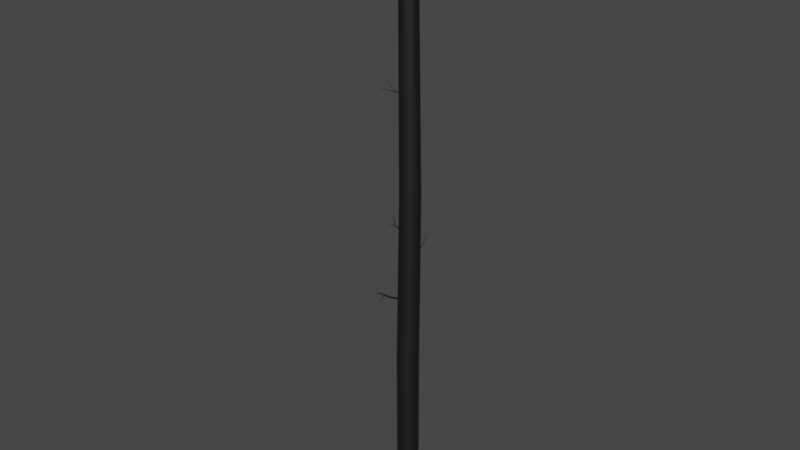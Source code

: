 # Source: Tree4_006.blend  (saved by Blender 2.91.10; exported with 4.5.12 LTS)
import bpy
from mathutils import Matrix  # noqa: F401  (used for matrix-valued properties, if any)

bpy.ops.wm.read_factory_settings(use_empty=True)
scene = bpy.context.scene
scene.name = 'Scene'

# ---- materials (node trees are filled in below, after node groups)
mat_tree_004mat = bpy.data.materials.new('Tree_004Mat')
mat_tree_004mat.use_transparent_shadow = False
mat_tree_004mat.diffuse_color = (0.05098, 0.05098, 0.05098, 1.0)
mat_tree_004mat.roughness = 0.69
mat_tree_004mat.metallic = 1.0
mat_tree_003mat = bpy.data.materials.new('Tree_003Mat')
mat_tree_003mat.use_transparent_shadow = False
mat_tree_003mat.diffuse_color = (0.05098, 0.05098, 0.05098, 1.0)
mat_tree_003mat.roughness = 0.69
mat_tree_003mat.metallic = 1.0

# ---- material node trees
mat_tree_004mat.use_nodes = True; mat_tree_004mat.node_tree.nodes.clear()
_N = mat_tree_004mat.node_tree.nodes; _L = mat_tree_004mat.node_tree.links
n0 = _N.new('ShaderNodeBsdfPrincipled'); n0.name = 'Principled BSDF'; n0.location = (10, 300)
n0.distribution = 'GGX'
n0.subsurface_method = 'BURLEY'
n0.inputs[0].default_value = (0.05098, 0.05098, 0.05098, 1.0)
n0.inputs[1].default_value = 1.0
n0.inputs[2].default_value = 0.69
n0.inputs[3].default_value = 1.45
n0.inputs[27].default_value = (0.0, 0.0, 0.0, 1.0)
n1 = _N.new('ShaderNodeOutputMaterial'); n1.name = 'Material Output'; n1.location = (300, 300)
n2 = _N.new('ShaderNodeNormalMap'); n2.name = 'Normal Map'; n2.location = (-300, -300)
n2.label = 'Normal/Map'
_L.new(n0.outputs[0], n1.inputs[0])
_L.new(n2.outputs[0], n0.inputs[5])
n1.is_active_output = True
mat_tree_003mat.use_nodes = True; mat_tree_003mat.node_tree.nodes.clear()
_N = mat_tree_003mat.node_tree.nodes; _L = mat_tree_003mat.node_tree.links
n0 = _N.new('ShaderNodeBsdfPrincipled'); n0.name = 'Principled BSDF'; n0.location = (10, 300)
n0.distribution = 'GGX'
n0.subsurface_method = 'BURLEY'
n0.inputs[0].default_value = (0.05098, 0.05098, 0.05098, 1.0)
n0.inputs[1].default_value = 1.0
n0.inputs[2].default_value = 0.69
n0.inputs[3].default_value = 1.45
n0.inputs[27].default_value = (0.0, 0.0, 0.0, 1.0)
n1 = _N.new('ShaderNodeOutputMaterial'); n1.name = 'Material Output'; n1.location = (300, 300)
n2 = _N.new('ShaderNodeNormalMap'); n2.name = 'Normal Map'; n2.location = (-300, -300)
n2.label = 'Normal/Map'
_L.new(n0.outputs[0], n1.inputs[0])
_L.new(n2.outputs[0], n0.inputs[5])
n1.is_active_output = True

# ---- world
world_world = bpy.data.worlds.new('World'); scene.world = world_world
world_world.use_nodes = True; world_world.node_tree.nodes.clear()
_N = world_world.node_tree.nodes; _L = world_world.node_tree.links
n0 = _N.new('ShaderNodeOutputWorld'); n0.name = 'World Output'; n0.location = (300, 300)
n1 = _N.new('ShaderNodeBackground'); n1.name = 'Background'; n1.location = (10, 300)
n1.inputs[0].default_value = (0.05088, 0.05088, 0.05088, 1.0)
_L.new(n1.outputs[0], n0.inputs[0])
n0.is_active_output = True
world_world.color = (0.05088, 0.05088, 0.05088)
world_world.use_sun_shadow = False
world_world.sun_shadow_jitter_overblur = 0.0

# ---- meshes
me_tree004mesh = bpy.data.meshes.new('Tree004Mesh')
me_tree004mesh.from_pydata([(0.02155, 0.3702, 0.004312), (-0.06864, 0.2701, 21.96), (0.2567, 0.2938, 0.004312), (0.1077, 0.2128, 21.96), (0.402, 0.09377, 0.004311), (0.2166, 0.06285, 21.96), (0.402, -0.1534, 0.004312), (0.2166, -0.1225, 21.96), (0.2567, -0.3534, 0.004312), (0.1077, -0.2725, 21.96), (0.02155, -0.4298, 0.004312), (-0.06864, -0.3298, 21.96), (-0.2136, -0.3534, 0.004312), (-0.245, -0.2725, 21.96), (-0.3589, -0.1534, 0.004312), (-0.3539, -0.1225, 21.96), (-0.3589, 0.09377, 0.004311), (-0.3539, 0.06285, 21.96), (-0.2136, 0.2938, 0.004312), (-0.245, 0.2128, 21.96), (0.06664, 0.338, 12.06), (0.2828, 0.2677, 12.06), (0.4165, 0.08382, 12.06), (0.4165, -0.1435, 12.06), (0.2828, -0.3274, 12.06), (0.06664, -0.3976, 12.06), (-0.1495, -0.3274, 12.06), (-0.2832, -0.1435, 12.06), (-0.2832, 0.08382, 12.06), (-0.1495, 0.2677, 12.06), (0.2341, 0.2938, 6.032), (0.3794, 0.09377, 6.032), (0.3794, -0.1534, 6.032), (0.2341, -0.3534, 6.032), (-0.0009976, -0.4298, 6.032), (-0.2361, -0.3534, 6.032), (-0.3814, -0.1534, 6.032), (-0.3814, 0.09377, 6.032), (-0.2361, 0.2938, 6.032), (-0.0009976, 0.3702, 6.032)], [], [(20, 1, 3), (5, 22, 21), (3, 5, 21), (20, 3, 21), (22, 5, 7), (9, 24, 23), (7, 9, 23), (22, 7, 23), (24, 9, 11), (13, 26, 25), (11, 13, 25), (24, 11, 25), (26, 13, 15), (17, 28, 27), (15, 17, 27), (26, 15, 27), (28, 17, 19), (1, 20, 29), (19, 1, 29), (28, 19, 29), (37, 28, 29), (38, 37, 29), (38, 29, 20), (38, 20, 39), (35, 26, 27), (36, 35, 27), (36, 27, 28), (36, 28, 37), (33, 24, 25), (34, 33, 25), (34, 25, 26), (34, 26, 35), (31, 22, 23), (32, 31, 23), (32, 23, 24), (32, 24, 33), (39, 20, 21), (30, 39, 21), (30, 21, 22), (30, 22, 31), (0, 39, 30), (31, 4, 2), (30, 31, 2), (0, 30, 2), (4, 31, 32), (33, 8, 6), (32, 33, 6), (4, 32, 6), (8, 33, 34), (35, 12, 10), (34, 35, 10), (8, 34, 10), (12, 35, 36), (37, 16, 14), (36, 37, 14), (12, 36, 14), (16, 37, 38), (39, 0, 18), (38, 39, 18), (16, 38, 18)])
me_tree004mesh.polygons.foreach_set('use_smooth', [True] * 60)
me_tree004mesh.materials.append(mat_tree_004mat)
me_tree004mesh.use_remesh_fix_poles = True
me_tree004mesh.use_remesh_preserve_attributes = False
me_tree004mesh.use_mirror_vertex_groups = False
me_tree004mesh.update()
me_tree004mesh.normals_split_custom_set([tuple(v) for v in zip(*[iter([0.002442, 1.0, 0.006103, -0.002694, 1.0, 0.006818, 0.586, 0.8102, 0.01486, 0.9506, 0.3097, 0.01985, 0.9513, 0.3083, 0.007244, 0.5894, 0.8078, 0.00681, 0.586, 0.8102, 0.01486, 0.9506, 0.3097, 0.01985, 0.5894, 0.8078, 0.00681, 0.002442, 1.0, 0.006103, 0.586, 0.8102, 0.01486, 0.5894, 0.8078, 0.00681, 0.9513, 0.3083, 0.007244, 0.9506, 0.3097, 0.01985, 0.9506, -0.3097, 0.01985, 0.586, -0.8102, 0.01487, 0.5894, -0.8078, 0.00681, 0.9513, -0.3083, 0.007244, 0.9506, -0.3097, 0.01985, 0.586, -0.8102, 0.01487, 0.9513, -0.3083, 0.007244, 0.9513, 0.3083, 0.007244, 0.9506, -0.3097, 0.01985, 0.9513, -0.3083, 0.007244, 0.5894, -0.8078, 0.00681, 0.586, -0.8102, 0.01487, -0.002691, -1.0, 0.006818, -0.5895, -0.8077, -0.001204, -0.5862, -0.8102, 0.00539, 0.002443, -1.0, 0.006103, -0.002691, -1.0, 0.006818, -0.5895, -0.8077, -0.001204, 0.002443, -1.0, 0.006103, 0.5894, -0.8078, 0.00681, -0.002691, -1.0, 0.006818, 0.002443, -1.0, 0.006103, -0.5862, -0.8102, 0.00539, -0.5895, -0.8077, -0.001204, -0.9513, -0.3082, -0.00615, -0.9513, 0.3082, -0.006149, -0.9508, 0.3097, 0.004946, -0.9508, -0.3097, 0.004945, -0.9513, -0.3082, -0.00615, -0.9513, 0.3082, -0.006149, -0.9508, -0.3097, 0.004945, -0.5862, -0.8102, 0.00539, -0.9513, -0.3082, -0.00615, -0.9508, -0.3097, 0.004945, -0.9508, 0.3097, 0.004946, -0.9513, 0.3082, -0.006149, -0.5895, 0.8077, -0.001204, -0.002694, 1.0, 0.006818, 0.002442, 1.0, 0.006103, -0.5862, 0.8102, 0.00539, -0.5895, 0.8077, -0.001204, -0.002694, 1.0, 0.006818, -0.5862, 0.8102, 0.00539, -0.9508, 0.3097, 0.004946, -0.5895, 0.8077, -0.001204, -0.5862, 0.8102, 0.00539, -0.9512, 0.3086, 0.006217, -0.9508, 0.3097, 0.004946, -0.5862, 0.8102, 0.00539, -0.5887, 0.8083, 0.004869, -0.9512, 0.3086, 0.006217, -0.5862, 0.8102, 0.00539, -0.5887, 0.8083, 0.004869, -0.5862, 0.8102, 0.00539, 0.002442, 1.0, 0.006103, -0.5887, 0.8083, 0.004869, 0.002442, 1.0, 0.006103, -0.001469, 1.0, 0.00268, -0.5887, -0.8083, 0.00487, -0.5862, -0.8102, 0.00539, -0.9508, -0.3097, 0.004945, -0.9512, -0.3086, 0.006217, -0.5887, -0.8083, 0.00487, -0.9508, -0.3097, 0.004945, -0.9512, -0.3086, 0.006217, -0.9508, -0.3097, 0.004945, -0.9508, 0.3097, 0.004946, -0.9512, -0.3086, 0.006217, -0.9508, 0.3097, 0.004946, -0.9512, 0.3086, 0.006217, 0.5868, -0.8097, 0.0004791, 0.5894, -0.8078, 0.00681, 0.002443, -1.0, 0.006103, -0.001468, -1.0, 0.00268, 0.5868, -0.8097, 0.0004791, 0.002443, -1.0, 0.006103, -0.001468, -1.0, 0.00268, 0.002443, -1.0, 0.006103, -0.5862, -0.8102, 0.00539, -0.001468, -1.0, 0.00268, -0.5862, -0.8102, 0.00539, -0.5887, -0.8083, 0.00487, 0.9509, 0.3095, -0.0008872, 0.9513, 0.3083, 0.007244, 0.9513, -0.3083, 0.007244, 0.9509, -0.3095, -0.0008871, 0.9509, 0.3095, -0.0008872, 0.9513, -0.3083, 0.007244, 0.9509, -0.3095, -0.0008871, 0.9513, -0.3083, 0.007244, 0.5894, -0.8078, 0.00681, 0.9509, -0.3095, -0.0008871, 0.5894, -0.8078, 0.00681, 0.5868, -0.8097, 0.0004791, -0.001469, 1.0, 0.00268, 0.002442, 1.0, 0.006103, 0.5894, 0.8078, 0.00681, 0.5868, 0.8097, 0.0004791, -0.001469, 1.0, 0.00268, 0.5894, 0.8078, 0.00681, 0.5868, 0.8097, 0.0004791, 0.5894, 0.8078, 0.00681, 0.9513, 0.3083, 0.007244, 0.5868, 0.8097, 0.0004791, 0.9513, 0.3083, 0.007244, 0.9509, 0.3095, -0.0008872, 0.0007379, 1.0, 2.581e-06, -0.001469, 1.0, 0.00268, 0.5868, 0.8097, 0.0004791, 0.9509, 0.3095, -0.0008872, 0.9511, 0.3088, 0.003558, 0.5883, 0.8087, 0.0022, 0.5868, 0.8097, 0.0004791, 0.9509, 0.3095, -0.0008872, 0.5883, 0.8087, 0.0022, 0.0007379, 1.0, 2.581e-06, 0.5868, 0.8097, 0.0004791, 0.5883, 0.8087, 0.0022, 0.9511, 0.3088, 0.003558, 0.9509, 0.3095, -0.0008872, 0.9509, -0.3095, -0.0008871, 0.5868, -0.8097, 0.0004791, 0.5883, -0.8087, 0.002201, 0.9511, -0.3088, 0.003558, 0.9509, -0.3095, -0.0008871, 0.5868, -0.8097, 0.0004791, 0.9511, -0.3088, 0.003558, 0.9511, 0.3088, 0.003558, 0.9509, -0.3095, -0.0008871, 0.9511, -0.3088, 0.003558, 0.5883, -0.8087, 0.002201, 0.5868, -0.8097, 0.0004791, -0.001468, -1.0, 0.00268, -0.5887, -0.8083, 0.00487, -0.5873, -0.8094, -0.002197, 0.0007329, -1.0, 2.88e-06, -0.001468, -1.0, 0.00268, -0.5887, -0.8083, 0.00487, 0.0007329, -1.0, 2.88e-06, 0.5883, -0.8087, 0.002201, -0.001468, -1.0, 0.00268, 0.0007329, -1.0, 2.88e-06, -0.5873, -0.8094, -0.002197, -0.5887, -0.8083, 0.00487, -0.9512, -0.3086, 0.006217, -0.9512, 0.3086, 0.006217, -0.951, 0.3092, -0.003558, -0.951, -0.3092, -0.003558, -0.9512, -0.3086, 0.006217, -0.9512, 0.3086, 0.006217, -0.951, -0.3092, -0.003558, -0.5873, -0.8094, -0.002197, -0.9512, -0.3086, 0.006217, -0.951, -0.3092, -0.003558, -0.951, 0.3092, -0.003558, -0.9512, 0.3086, 0.006217, -0.5887, 0.8083, 0.004869, -0.001469, 1.0, 0.00268, 0.0007379, 1.0, 2.581e-06, -0.5873, 0.8094, -0.002198, -0.5887, 0.8083, 0.004869, -0.001469, 1.0, 0.00268, -0.5873, 0.8094, -0.002198, -0.951, 0.3092, -0.003558, -0.5887, 0.8083, 0.004869, -0.5873, 0.8094, -0.002198])] * 3)])
me_tree_003mesh_001 = bpy.data.meshes.new('Tree_003Mesh.001')
me_tree_003mesh_001.from_pydata([(0.2175, -4.394, 41.02), (1.634, -7.131, 41.59), (0.2326, -4.396, 40.99), (1.64, -7.132, 41.58), (0.2322, -4.405, 40.96), (1.639, -7.135, 41.57), (0.2163, -4.42, 40.93), (1.634, -7.14, 41.56), (0.1892, -4.436, 40.92), (1.625, -7.146, 41.55), (0.1582, -4.45, 40.92), (1.614, -7.15, 41.55), (0.1315, -4.457, 40.94), (1.605, -7.153, 41.56), (0.1163, -4.455, 40.97), (1.6, -7.152, 41.57), (0.1167, -4.446, 41.0), (1.6, -7.149, 41.58), (0.1326, -4.431, 41.03), (1.605, -7.144, 41.59), (0.1597, -4.414, 41.04), (1.615, -7.138, 41.6), (0.1908, -4.401, 41.04), (1.625, -7.134, 41.59), (0.9666, -5.635, 41.17), (0.9783, -5.636, 41.14), (0.978, -5.644, 41.12), (0.9657, -5.655, 41.1), (0.9447, -5.668, 41.09), (0.9206, -5.678, 41.09), (0.8999, -5.684, 41.11), (0.8881, -5.683, 41.13), (0.8884, -5.675, 41.16), (0.9007, -5.664, 41.18), (0.9218, -5.651, 41.19), (0.9459, -5.64, 41.18), (-0.2114, -0.1061, 38.21), (0.5039, -6.566, 42.42), (-0.1624, -0.1374, 38.14), (0.5166, -6.574, 42.4), (-0.1568, -0.1823, 38.07), (0.518, -6.586, 42.38), (-0.1962, -0.229, 38.0), (0.5079, -6.598, 42.37), (-0.2698, -0.2648, 37.96), (0.4888, -6.607, 42.36), (-0.3581, -0.2802, 37.97), (0.466, -6.611, 42.36), (-0.4373, -0.2711, 38.01), (0.4455, -6.609, 42.37), (-0.4863, -0.2398, 38.08), (0.4329, -6.601, 42.39), (-0.4919, -0.1949, 38.15), (0.4315, -6.589, 42.41), (-0.4525, -0.1482, 38.22), (0.4416, -6.577, 42.42), (-0.3789, -0.1124, 38.26), (0.4607, -6.568, 42.43), (-0.2906, -0.097, 38.25), (0.4835, -6.564, 42.43), (0.1838, -2.79, 39.89), (0.2233, -2.816, 39.83), (0.2278, -2.852, 39.77), (0.1961, -2.89, 39.72), (0.1366, -2.918, 39.69), (0.0654, -2.931, 39.69), (0.001458, -2.924, 39.72), (-0.03803, -2.898, 39.78), (-0.04253, -2.862, 39.84), (-0.01079, -2.824, 39.89), (0.04865, -2.795, 39.92), (0.1199, -2.783, 39.92), (0.2714, -4.882, 41.42), (0.3013, -4.901, 41.38), (0.3047, -4.929, 41.33), (0.2807, -4.957, 41.29), (0.2356, -4.979, 41.27), (0.1817, -4.988, 41.27), (0.1333, -4.983, 41.3), (0.1033, -4.964, 41.34), (0.09993, -4.936, 41.39), (0.124, -4.908, 41.43), (0.169, -4.886, 41.45), (0.223, -4.876, 41.45)], [], [(5, 26, 25, 3), (7, 27, 26, 5), (9, 28, 27, 7), (11, 29, 28, 9), (13, 30, 29, 11), (15, 31, 30, 13), (17, 32, 31, 15), (19, 33, 32, 17), (21, 34, 33, 19), (23, 35, 34, 21), (1, 24, 35, 23), (24, 25, 0, 22), (20, 18, 34, 35), (18, 16, 33, 34), (16, 14, 32, 33), (14, 12, 31, 32), (12, 10, 30, 31), (10, 8, 29, 30), (8, 6, 28, 29), (6, 4, 27, 28), (4, 2, 26, 27), (2, 0, 25, 26), (39, 73, 72, 37), (41, 74, 73, 39), (41, 43, 75, 74), (45, 76, 75, 43), (45, 47, 77, 76), (49, 78, 77, 47), (49, 51, 79, 78), (53, 80, 79, 51), (53, 55, 81, 80), (57, 82, 81, 55), (57, 59, 83, 82), (22, 20, 35, 24), (60, 61, 38, 36), (56, 54, 69, 70), (71, 58, 56, 70), (52, 50, 67, 68), (69, 54, 52, 68), (48, 46, 65, 66), (67, 50, 48, 66), (44, 42, 63, 64), (65, 46, 44, 64), (40, 38, 61, 62), (63, 42, 40, 62), (72, 60, 71, 83), (72, 73, 61, 60), (70, 69, 81, 82), (83, 71, 70, 82), (68, 67, 79, 80), (81, 69, 68, 80), (66, 65, 77, 78), (79, 67, 66, 78), (64, 63, 75, 76), (77, 65, 64, 76), (62, 61, 73, 74), (75, 63, 62, 74), (72, 83, 59, 37), (60, 36, 58, 71), (3, 25, 24, 1)])
me_tree_003mesh_001.polygons.foreach_set('use_smooth', [True] * 60)
me_tree_003mesh_001.materials.append(mat_tree_003mat)
me_tree_003mesh_001.use_remesh_fix_poles = True
me_tree_003mesh_001.use_remesh_preserve_attributes = False
me_tree_003mesh_001.use_mirror_vertex_groups = False
me_tree_003mesh_001.update()
me_tree_003mesh_001.normals_split_custom_set([tuple(v) for v in zip(*[iter([0.8874, 0.2847, -0.3625, 0.8482, 0.3569, -0.3913, 0.8724, 0.4772, 0.1061, 0.8914, 0.4331, 0.1339, 0.6468, 0.05566, -0.7607, 0.6048, 0.1416, -0.7837, 0.8482, 0.3569, -0.3913, 0.8874, 0.2847, -0.3625, 0.234, -0.1923, -0.953, 0.2054, -0.1123, -0.9722, 0.6048, 0.1416, -0.7837, 0.6468, 0.05566, -0.7607, -0.2395, -0.3923, -0.8881, -0.2482, -0.3407, -0.9068, 0.2054, -0.1123, -0.9722, 0.234, -0.1923, -0.953, -0.6466, -0.491, -0.5837, -0.6376, -0.4843, -0.5991, -0.2482, -0.3407, -0.9068, -0.2395, -0.3923, -0.8881, -0.8784, -0.462, -0.122, -0.8556, -0.5021, -0.1261, -0.6376, -0.4843, -0.5991, -0.6466, -0.491, -0.5837, -0.8733, -0.3135, 0.3731, -0.8389, -0.3861, 0.3836, -0.8556, -0.5021, -0.1261, -0.8784, -0.462, -0.122, -0.6331, -0.08522, 0.7694, -0.591, -0.1672, 0.7891, -0.8389, -0.3861, 0.3836, -0.8733, -0.3135, 0.3731, -0.222, 0.1619, 0.9615, -0.18, 0.09485, 0.9791, -0.591, -0.1672, 0.7891, -0.6331, -0.08522, 0.7694, 0.2502, 0.3618, 0.898, 0.2818, 0.3281, 0.9017, -0.18, 0.09485, 0.9791, -0.222, 0.1619, 0.9615, 0.6579, 0.4612, 0.5954, 0.6669, 0.4678, 0.58, 0.2818, 0.3281, 0.9017, 0.2502, 0.3618, 0.898, 0.6669, 0.4678, 0.58, 0.8724, 0.4772, 0.1061, 0.6398, 0.4598, 0.6159, 0.2676, 0.2703, 0.9248, -0.164, 0.01285, 0.9864, -0.5455, -0.2451, 0.8015, -0.18, 0.09485, 0.9791, 0.2818, 0.3281, 0.9017, -0.5455, -0.2451, 0.8015, -0.7912, -0.4449, 0.4195, -0.591, -0.1672, 0.7891, -0.18, 0.09485, 0.9791, -0.7912, -0.4449, 0.4195, -0.8396, -0.5378, -0.07574, -0.8389, -0.3861, 0.3836, -0.591, -0.1672, 0.7891, -0.8396, -0.5378, -0.07574, -0.6643, -0.4921, -0.5626, -0.8556, -0.5021, -0.1261, -0.8389, -0.3861, 0.3836, -0.6643, -0.4921, -0.5626, -0.3012, -0.3118, -0.9011, -0.6376, -0.4843, -0.5991, -0.8556, -0.5021, -0.1261, -0.3012, -0.3118, -0.9011, 0.1482, -0.04643, -0.9879, -0.2482, -0.3407, -0.9068, -0.6376, -0.4843, -0.5991, 0.1482, -0.04643, -0.9879, 0.5558, 0.2282, -0.7994, 0.2054, -0.1123, -0.9722, -0.2482, -0.3407, -0.9068, 0.5558, 0.2282, -0.7994, 0.8108, 0.4371, -0.3892, 0.6048, 0.1416, -0.7837, 0.2054, -0.1123, -0.9722, 0.8108, 0.4371, -0.3892, 0.8422, 0.5227, 0.132, 0.8482, 0.3569, -0.3913, 0.6048, 0.1416, -0.7837, 0.8422, 0.5227, 0.132, 0.6398, 0.4598, 0.6159, 0.8724, 0.4772, 0.1061, 0.8482, 0.3569, -0.3913, 0.9402, 0.2574, 0.223, 0.9411, 0.2404, 0.2378, 0.6476, 0.4616, 0.6062, 0.653, 0.4511, 0.6083, 0.9757, -0.013, -0.2186, 0.9801, -0.05113, -0.1918, 0.9411, 0.2404, 0.2378, 0.9402, 0.2574, 0.223, 0.9757, -0.013, -0.2186, 0.7491, -0.287, -0.5971, 0.7543, -0.333, -0.5658, 0.9801, -0.05113, -0.1918, 0.3213, -0.4906, -0.81, 0.3251, -0.5292, -0.7838, 0.7543, -0.333, -0.5658, 0.7491, -0.287, -0.5971, 0.3213, -0.4906, -0.81, -0.1916, -0.5687, -0.7999, -0.1923, -0.5869, -0.7865, 0.3251, -0.5292, -0.7838, -0.6512, -0.5008, -0.5702, -0.6569, -0.4905, -0.5726, -0.1923, -0.5869, -0.7865, -0.1916, -0.5687, -0.7999, -0.6512, -0.5008, -0.5702, -0.9342, -0.3058, -0.184, -0.942, -0.268, -0.2018, -0.6569, -0.4905, -0.5726, -0.9663, -0.03664, 0.2547, -0.9745, 0.01899, 0.2237, -0.942, -0.268, -0.2018, -0.9342, -0.3058, -0.184, -0.9663, -0.03664, 0.2547, -0.7405, 0.235, 0.6296, -0.7502, 0.2953, 0.5916, -0.9745, 0.01899, 0.2237, -0.3169, 0.4373, 0.8416, -0.3288, 0.4902, 0.8072, -0.7502, 0.2953, 0.5916, -0.7405, 0.235, 0.6296, -0.3169, 0.4373, 0.8416, 0.1927, 0.5166, 0.8343, 0.1818, 0.5521, 0.8137, -0.3288, 0.4902, 0.8072, 0.2676, 0.2703, 0.9248, -0.164, 0.01285, 0.9864, 0.2818, 0.3281, 0.9017, 0.6669, 0.4678, 0.58, 0.6617, 0.4621, 0.5905, 0.9461, 0.2373, 0.2205, 0.9418, 0.2656, 0.2063, 0.6593, 0.4653, 0.5905, -0.3157, 0.4636, 0.8279, -0.7451, 0.2607, 0.6139, -0.7519, 0.3094, 0.5822, -0.3216, 0.5053, 0.8008, 0.197, 0.5611, 0.8039, 0.1991, 0.5383, 0.8189, -0.3157, 0.4636, 0.8279, -0.3216, 0.5053, 0.8008, -0.9719, -0.01534, 0.2349, -0.9348, -0.2893, -0.2059, -0.9379, -0.2671, -0.2216, -0.9778, 0.0263, 0.2077, -0.7519, 0.3094, 0.5822, -0.7451, 0.2607, 0.6139, -0.9719, -0.01534, 0.2349, -0.9778, 0.0263, 0.2077, -0.6454, -0.4869, -0.5885, -0.1836, -0.5558, -0.8108, -0.1764, -0.5819, -0.7939, -0.643, -0.4901, -0.5886, -0.9379, -0.2671, -0.2216, -0.9348, -0.2893, -0.2059, -0.6454, -0.4869, -0.5885, -0.643, -0.4901, -0.5886, 0.3255, -0.4791, -0.8152, 0.7478, -0.2782, -0.6028, 0.7538, -0.3269, -0.5701, 0.3335, -0.521, -0.7857, -0.1764, -0.5819, -0.7939, -0.1836, -0.5558, -0.8108, 0.3255, -0.4791, -0.8152, 0.3335, -0.521, -0.7857, 0.9732, -0.006326, -0.2299, 0.9418, 0.2656, 0.2063, 0.9461, 0.2373, 0.2205, 0.9778, -0.05077, -0.2035, 0.7538, -0.3269, -0.5701, 0.7478, -0.2782, -0.6028, 0.9732, -0.006326, -0.2299, 0.9778, -0.05077, -0.2035, 0.6476, 0.4616, 0.6062, 0.6617, 0.4621, 0.5905, 0.197, 0.5611, 0.8039, 0.1818, 0.5521, 0.8137, 0.6476, 0.4616, 0.6062, 0.9411, 0.2404, 0.2378, 0.9461, 0.2373, 0.2205, 0.6617, 0.4621, 0.5905, -0.3216, 0.5053, 0.8008, -0.7519, 0.3094, 0.5822, -0.7502, 0.2953, 0.5916, -0.3288, 0.4902, 0.8072, 0.1818, 0.5521, 0.8137, 0.197, 0.5611, 0.8039, -0.3216, 0.5053, 0.8008, -0.3288, 0.4902, 0.8072, -0.9778, 0.0263, 0.2077, -0.9379, -0.2671, -0.2216, -0.942, -0.268, -0.2018, -0.9745, 0.01899, 0.2237, -0.7502, 0.2953, 0.5916, -0.7519, 0.3094, 0.5822, -0.9778, 0.0263, 0.2077, -0.9745, 0.01899, 0.2237, -0.643, -0.4901, -0.5886, -0.1764, -0.5819, -0.7939, -0.1923, -0.5869, -0.7865, -0.6569, -0.4905, -0.5726, -0.942, -0.268, -0.2018, -0.9379, -0.2671, -0.2216, -0.643, -0.4901, -0.5886, -0.6569, -0.4905, -0.5726, 0.3335, -0.521, -0.7857, 0.7538, -0.3269, -0.5701, 0.7543, -0.333, -0.5658, 0.3251, -0.5292, -0.7838, -0.1923, -0.5869, -0.7865, -0.1764, -0.5819, -0.7939, 0.3335, -0.521, -0.7857, 0.3251, -0.5292, -0.7838, 0.9778, -0.05077, -0.2035, 0.9461, 0.2373, 0.2205, 0.9411, 0.2404, 0.2378, 0.9801, -0.05113, -0.1918, 0.7543, -0.333, -0.5658, 0.7538, -0.3269, -0.5701, 0.9778, -0.05077, -0.2035, 0.9801, -0.05113, -0.1918, 0.6476, 0.4616, 0.6062, 0.1818, 0.5521, 0.8137, 0.1927, 0.5166, 0.8343, 0.653, 0.4511, 0.6083, 0.6617, 0.4621, 0.5905, 0.6593, 0.4653, 0.5905, 0.1991, 0.5383, 0.8189, 0.197, 0.5611, 0.8039, 0.8914, 0.4331, 0.1339, 0.8724, 0.4772, 0.1061, 0.6669, 0.4678, 0.58, 0.6579, 0.4612, 0.5954])] * 3)])
me_tree_003mesh_002 = bpy.data.meshes.new('Tree_003Mesh.002')
me_tree_003mesh_002.from_pydata([(-0.6403, 1.283, 46.87), (0.1019, 3.885, 50.14), (-0.6168, 1.329, 46.82), (0.1065, 3.895, 50.13), (-0.5634, 1.357, 46.78), (0.1171, 3.9, 50.13), (-0.4942, 1.359, 46.76), (0.1308, 3.9, 50.12), (-0.4278, 1.335, 46.77), (0.1439, 3.896, 50.12), (-0.382, 1.291, 46.81), (0.153, 3.887, 50.13), (-0.3691, 1.238, 46.85), (0.1555, 3.877, 50.14), (-0.3926, 1.192, 46.9), (0.1509, 3.868, 50.15), (-0.4461, 1.164, 46.94), (0.1403, 3.862, 50.16), (-0.5153, 1.162, 46.96), (0.1266, 3.862, 50.16), (-0.5817, 1.186, 46.95), (0.1135, 3.866, 50.16), (-0.6274, 1.231, 46.91), (0.1044, 3.875, 50.15), (-0.237, 2.827, 48.29), (-0.222, 2.857, 48.26), (-0.188, 2.874, 48.23), (-0.144, 2.876, 48.22), (-0.1017, 2.86, 48.23), (-0.07261, 2.832, 48.25), (-0.06442, 2.799, 48.28), (-0.07934, 2.77, 48.31), (-0.1134, 2.752, 48.33), (-0.1574, 2.751, 48.35), (-0.1996, 2.766, 48.34), (-0.2288, 2.794, 48.32)], [], [(3, 5, 26, 25), (7, 27, 26, 5), (7, 9, 28, 27), (11, 29, 28, 9), (11, 13, 30, 29), (15, 31, 30, 13), (15, 17, 32, 31), (19, 33, 32, 17), (19, 21, 34, 33), (23, 35, 34, 21), (23, 1, 24, 35), (35, 24, 22, 20), (24, 25, 0, 22), (14, 32, 33, 16), (33, 34, 18, 16), (10, 30, 31, 12), (31, 32, 14, 12), (6, 28, 29, 8), (29, 30, 10, 8), (2, 26, 27, 4), (27, 28, 6, 4), (25, 26, 2, 0), (18, 34, 35, 20), (3, 25, 24, 1)])
me_tree_003mesh_002.polygons.foreach_set('use_smooth', [True] * 24)
me_tree_003mesh_002.materials.append(mat_tree_003mat)
me_tree_003mesh_002.use_remesh_fix_poles = True
me_tree_003mesh_002.use_remesh_preserve_attributes = False
me_tree_003mesh_002.use_mirror_vertex_groups = False
me_tree_003mesh_002.update()
me_tree_003mesh_002.normals_split_custom_set([tuple(v) for v in zip(*[iter([-0.8042, 0.5684, -0.1737, -0.3976, 0.832, -0.387, -0.3977, 0.7661, -0.5049, -0.7892, 0.5572, -0.2582, 0.1137, 0.8674, -0.4845, 0.09331, 0.7829, -0.6152, -0.3977, 0.7661, -0.5049, -0.3976, 0.832, -0.387, 0.1137, 0.8674, -0.4845, 0.5951, 0.6703, -0.4434, 0.5619, 0.6064, -0.5625, 0.09331, 0.7829, -0.6152, 0.9184, 0.2877, -0.2715, 0.891, 0.2776, -0.3592, 0.5619, 0.6064, -0.5625, 0.5951, 0.6703, -0.4434, 0.9184, 0.2877, -0.2715, 0.9844, -0.1755, -0.01478, 0.9906, -0.1251, -0.05491, 0.891, 0.2776, -0.3592, 0.7773, -0.5783, 0.2479, 0.8246, -0.496, 0.2719, 0.9906, -0.1251, -0.05491, 0.9844, -0.1755, -0.01478, 0.7773, -0.5783, 0.2479, 0.3756, -0.8138, 0.4434, 0.4301, -0.7293, 0.5321, 0.8246, -0.496, 0.2719, -0.1068, -0.8405, 0.5312, -0.08511, -0.7545, 0.6508, 0.4301, -0.7293, 0.5321, 0.3756, -0.8138, 0.4434, -0.1068, -0.8405, 0.5312, -0.5623, -0.6611, 0.4967, -0.5756, -0.5628, 0.5933, -0.08511, -0.7545, 0.6508, -0.8878, -0.3072, 0.3426, -0.9024, -0.2096, 0.3766, -0.5756, -0.5628, 0.5933, -0.5623, -0.6611, 0.4967, -0.8878, -0.3072, 0.3426, -0.9846, 0.1453, 0.09707, -0.9773, 0.2021, 0.06366, -0.9024, -0.2096, 0.3766, -0.9024, -0.2096, 0.3766, -0.9773, 0.2021, 0.06366, -0.8762, -0.1788, 0.4476, -0.5404, -0.4786, 0.6921, -0.9773, 0.2021, 0.06366, -0.7892, 0.5572, -0.2582, -0.9806, 0.1753, 0.08769, -0.8762, -0.1788, 0.4476, 0.8158, -0.4669, 0.3413, 0.4301, -0.7293, 0.5321, -0.08511, -0.7545, 0.6508, 0.4307, -0.6451, 0.6311, -0.08511, -0.7545, 0.6508, -0.5756, -0.5628, 0.5933, -0.06405, -0.6489, 0.7582, 0.4307, -0.6451, 0.6311, 0.8927, 0.1995, -0.4042, 0.9906, -0.1251, -0.05491, 0.8246, -0.496, 0.2719, 0.9867, -0.1583, -0.03758, 0.8246, -0.496, 0.2719, 0.4301, -0.7293, 0.5321, 0.8158, -0.4669, 0.3413, 0.9867, -0.1583, -0.03758, 0.06844, 0.6834, -0.7268, 0.5619, 0.6064, -0.5625, 0.891, 0.2776, -0.3592, 0.5562, 0.5085, -0.6573, 0.891, 0.2776, -0.3592, 0.9906, -0.1251, -0.05491, 0.8927, 0.1995, -0.4042, 0.5562, 0.5085, -0.6573, -0.8211, 0.4892, -0.294, -0.3977, 0.7661, -0.5049, 0.09331, 0.7829, -0.6152, -0.4368, 0.6761, -0.5933, 0.09331, 0.7829, -0.6152, 0.5619, 0.6064, -0.5625, 0.06844, 0.6834, -0.7268, -0.4368, 0.6761, -0.5933, -0.7892, 0.5572, -0.2582, -0.3977, 0.7661, -0.5049, -0.8211, 0.4892, -0.294, -0.9806, 0.1753, 0.08769, -0.06405, -0.6489, 0.7582, -0.5756, -0.5628, 0.5933, -0.9024, -0.2096, 0.3766, -0.5404, -0.4786, 0.6921, -0.8042, 0.5684, -0.1737, -0.7892, 0.5572, -0.2582, -0.9773, 0.2021, 0.06366, -0.9846, 0.1453, 0.09707])] * 3)])
me_tree_003mesh_003 = bpy.data.meshes.new('Tree_003Mesh.003')
me_tree_003mesh_003.from_pydata([(0.1625, -0.6019, 54.15), (0.2168, -5.455, 57.2), (0.1472, -0.6375, 54.1), (0.2142, -5.461, 57.19), (0.1033, -0.6647, 54.06), (0.2067, -5.465, 57.19), (0.04243, -0.6761, 54.05), (0.1962, -5.467, 57.18), (-0.01902, -0.6686, 54.06), (0.1856, -5.466, 57.19), (-0.06462, -0.6444, 54.1), (0.1778, -5.462, 57.19), (-0.08214, -0.6098, 54.15), (0.1747, -5.456, 57.2), (-0.06687, -0.5741, 54.2), (0.1774, -5.45, 57.21), (-0.02292, -0.547, 54.24), (0.1849, -5.445, 57.22), (0.03793, -0.5357, 54.25), (0.1954, -5.443, 57.22), (0.0994, -0.5431, 54.24), (0.206, -5.445, 57.22), (0.145, -0.5674, 54.2), (0.2138, -5.449, 57.21), (0.2124, -3.662, 56.3), (0.2031, -3.683, 56.27), (0.1765, -3.7, 56.24), (0.1397, -3.707, 56.24), (0.1025, -3.702, 56.24), (0.07486, -3.687, 56.27), (0.06425, -3.667, 56.3), (0.07349, -3.645, 56.33), (0.1001, -3.629, 56.35), (0.137, -3.622, 56.36), (0.1742, -3.626, 56.35), (0.2018, -3.641, 56.33), (0.198, -4.383, 57.0), (0.1934, -4.393, 56.99), (0.1803, -4.402, 56.98), (0.1621, -4.405, 56.97), (0.1437, -4.403, 56.98), (0.1301, -4.396, 56.99), (0.1249, -4.385, 57.0), (0.1294, -4.375, 57.02), (0.1426, -4.366, 57.03), (0.1607, -4.363, 57.03), (0.1791, -4.365, 57.03), (0.1927, -4.373, 57.02), (0.1903, -3.461, 56.16), (0.1933, -4.744, 58.95), (0.1834, -3.487, 56.15), (0.1909, -4.753, 58.94), (0.1626, -3.507, 56.14), (0.1837, -4.76, 58.94), (0.1335, -3.515, 56.14), (0.1736, -4.763, 58.94), (0.1041, -3.509, 56.14), (0.1633, -4.761, 58.94), (0.08203, -3.49, 56.15), (0.1557, -4.754, 58.94), (0.07334, -3.464, 56.16), (0.1526, -4.745, 58.95), (0.08033, -3.438, 56.18), (0.1551, -4.736, 58.95), (0.1011, -3.417, 56.19), (0.1623, -4.729, 58.95), (0.1301, -3.409, 56.19), (0.1724, -4.726, 58.96), (0.1596, -3.416, 56.19), (0.1826, -4.728, 58.95), (0.1817, -3.434, 56.18), (0.1903, -4.735, 58.95), (0.1894, -3.952, 57.73), (0.1844, -3.971, 57.72), (0.1695, -3.985, 57.72), (0.1488, -3.991, 57.71), (0.1278, -3.987, 57.72), (0.112, -3.973, 57.72), (0.1058, -3.955, 57.73), (0.1108, -3.936, 57.74), (0.1257, -3.921, 57.75), (0.1464, -3.916, 57.75), (0.1674, -3.92, 57.75), (0.1832, -3.933, 57.74)], [], [(3, 37, 36, 1), (5, 38, 37, 3), (5, 7, 39, 38), (9, 40, 39, 7), (9, 11, 41, 40), (13, 42, 41, 11), (13, 15, 43, 42), (17, 44, 43, 15), (17, 19, 45, 44), (21, 46, 45, 19), (21, 23, 47, 46), (24, 25, 2, 0), (20, 18, 33, 34), (35, 22, 20, 34), (16, 14, 31, 32), (33, 18, 16, 32), (12, 10, 29, 30), (31, 14, 12, 30), (8, 6, 27, 28), (29, 10, 8, 28), (4, 2, 25, 26), (27, 6, 4, 26), (36, 24, 35, 47), (36, 37, 25, 24), (34, 33, 45, 46), (47, 35, 34, 46), (32, 31, 43, 44), (45, 33, 32, 44), (30, 29, 41, 42), (43, 31, 30, 42), (28, 27, 39, 40), (41, 29, 28, 40), (26, 25, 37, 38), (39, 27, 26, 38), (36, 47, 23, 1), (51, 73, 72, 49), (53, 74, 73, 51), (53, 55, 75, 74), (57, 76, 75, 55), (59, 77, 76, 57), (59, 61, 78, 77), (63, 79, 78, 61), (63, 65, 80, 79), (67, 81, 80, 65), (69, 82, 81, 67), (69, 71, 83, 82), (70, 83, 72), (73, 50, 48), (72, 73, 48), (70, 72, 48), (66, 81, 82), (68, 66, 82), (68, 82, 83), (68, 83, 70), (64, 80, 81), (81, 66, 64), (60, 78, 79), (62, 60, 79), (62, 79, 80), (62, 80, 64), (56, 76, 77), (58, 56, 77), (58, 77, 78), (58, 78, 60), (54, 75, 76), (76, 56, 54), (50, 73, 74), (52, 50, 74), (52, 74, 75), (52, 75, 54), (24, 0, 22, 35), (72, 83, 71, 49)])
me_tree_003mesh_003.polygons.foreach_set('use_smooth', [True] * 72)
me_tree_003mesh_003.materials.append(mat_tree_003mat)
me_tree_003mesh_003.use_remesh_fix_poles = True
me_tree_003mesh_003.use_remesh_preserve_attributes = False
me_tree_003mesh_003.use_mirror_vertex_groups = False
me_tree_003mesh_003.update()
me_tree_003mesh_003.normals_split_custom_set([tuple(v) for v in zip(*[iter([0.8164, -0.09261, -0.57, 0.8937, -0.2073, -0.3979, 0.9976, 0.02691, 0.06309, 0.9977, 0.005164, -0.06752, 0.4452, -0.1611, -0.8809, 0.5327, -0.3946, -0.7487, 0.8937, -0.2073, -0.3979, 0.8164, -0.09261, -0.57, 0.4452, -0.1611, -0.8809, 0.006261, -0.1933, -0.9811, 0.0153, -0.4774, -0.8786, 0.5327, -0.3946, -0.7487, -0.4339, -0.1893, -0.8809, -0.5064, -0.4279, -0.7487, 0.0153, -0.4774, -0.8786, 0.006261, -0.1933, -0.9811, -0.4339, -0.1893, -0.8809, -0.8088, -0.1447, -0.57, -0.8786, -0.2642, -0.3979, -0.5064, -0.4279, -0.7487, -0.996, -0.05881, -0.06757, -0.9973, -0.03713, 0.06305, -0.8786, -0.2642, -0.3979, -0.8088, -0.1447, -0.57, -0.996, -0.05881, -0.06757, -0.8774, 0.04548, 0.4776, -0.8475, 0.1933, 0.4944, -0.9973, -0.03713, 0.06305, -0.498, 0.1282, 0.8576, -0.4884, 0.3691, 0.7907, -0.8475, 0.1933, 0.4944, -0.8774, 0.04548, 0.4776, -0.498, 0.1282, 0.8576, -0.005621, 0.1679, 0.9858, -0.01438, 0.4446, 0.8956, -0.4884, 0.3691, 0.7907, 0.4883, 0.1599, 0.8579, 0.4637, 0.3997, 0.7907, -0.01438, 0.4446, 0.8956, -0.005621, 0.1679, 0.9858, 0.4883, 0.1599, 0.8579, 0.8727, 0.1016, 0.4775, 0.8334, 0.2472, 0.4943, 0.4637, 0.3997, 0.7907, 1.0, 0.00194, 0.00483, 0.8691, -0.3196, -0.3776, 0.8751, -0.2696, -0.402, 0.9997, 0.0215, 0.007424, 0.4841, 0.5022, 0.7165, -0.01807, 0.5631, 0.8262, -0.01993, 0.6205, 0.784, 0.4882, 0.5486, 0.6788, 0.862, 0.3209, 0.3925, 0.8567, 0.304, 0.4168, 0.4841, 0.5022, 0.7165, 0.4882, 0.5486, 0.6788, -0.5153, 0.4702, 0.7165, -0.8744, 0.2485, 0.4168, -0.8808, 0.265, 0.3925, -0.5223, 0.5162, 0.6788, -0.01993, 0.6205, 0.784, -0.01807, 0.5631, 0.8262, -0.5153, 0.4702, 0.7165, -0.5223, 0.5162, 0.6788, -0.9991, -0.04263, 0.007433, -0.8559, -0.3252, -0.402, -0.8468, -0.3747, -0.3777, -0.9981, -0.06222, 0.00479, -0.8808, 0.265, 0.3925, -0.8744, 0.2485, 0.4168, -0.9991, -0.04263, 0.007433, -0.9981, -0.06222, 0.00479, -0.4835, -0.5234, -0.7016, 0.01861, -0.5842, -0.8114, 0.02096, -0.6568, -0.7538, -0.4736, -0.5903, -0.6536, -0.8468, -0.3747, -0.3777, -0.8559, -0.3252, -0.402, -0.4835, -0.5234, -0.7016, -0.4736, -0.5903, -0.6536, 0.5161, -0.4913, -0.7016, 0.8751, -0.2696, -0.402, 0.8691, -0.3196, -0.3776, 0.5104, -0.5588, -0.6536, 0.02096, -0.6568, -0.7538, 0.01861, -0.5842, -0.8114, 0.5161, -0.4913, -0.7016, 0.5104, -0.5588, -0.6536, 0.9976, 0.02691, 0.06309, 1.0, 0.00194, 0.00483, 0.862, 0.3209, 0.3925, 0.8334, 0.2472, 0.4943, 0.9976, 0.02691, 0.06309, 0.8937, -0.2073, -0.3979, 0.8691, -0.3196, -0.3776, 1.0, 0.00194, 0.00483, 0.4882, 0.5486, 0.6788, -0.01993, 0.6205, 0.784, -0.01438, 0.4446, 0.8956, 0.4637, 0.3997, 0.7907, 0.8334, 0.2472, 0.4943, 0.862, 0.3209, 0.3925, 0.4882, 0.5486, 0.6788, 0.4637, 0.3997, 0.7907, -0.5223, 0.5162, 0.6788, -0.8808, 0.265, 0.3925, -0.8475, 0.1933, 0.4944, -0.4884, 0.3691, 0.7907, -0.01438, 0.4446, 0.8956, -0.01993, 0.6205, 0.784, -0.5223, 0.5162, 0.6788, -0.4884, 0.3691, 0.7907, -0.9981, -0.06222, 0.00479, -0.8468, -0.3747, -0.3777, -0.8786, -0.2642, -0.3979, -0.9973, -0.03713, 0.06305, -0.8475, 0.1933, 0.4944, -0.8808, 0.265, 0.3925, -0.9981, -0.06222, 0.00479, -0.9973, -0.03713, 0.06305, -0.4736, -0.5903, -0.6536, 0.02096, -0.6568, -0.7538, 0.0153, -0.4774, -0.8786, -0.5064, -0.4279, -0.7487, -0.8786, -0.2642, -0.3979, -0.8468, -0.3747, -0.3777, -0.4736, -0.5903, -0.6536, -0.5064, -0.4279, -0.7487, 0.5104, -0.5588, -0.6536, 0.8691, -0.3196, -0.3776, 0.8937, -0.2073, -0.3979, 0.5327, -0.3946, -0.7487, 0.0153, -0.4774, -0.8786, 0.02096, -0.6568, -0.7538, 0.5104, -0.5588, -0.6536, 0.5327, -0.3946, -0.7487, 0.9976, 0.02691, 0.06309, 0.8334, 0.2472, 0.4943, 0.8727, 0.1016, 0.4775, 0.9977, 0.005164, -0.06752, 0.8686, -0.4151, -0.2707, 0.8894, -0.4137, -0.1943, 0.9987, 0.04718, 0.02105, 1.0, 0.006682, 0.001096, 0.5111, -0.7235, -0.464, 0.5347, -0.7667, -0.3553, 0.8894, -0.4137, -0.1943, 0.8686, -0.4151, -0.2707, 0.5111, -0.7235, -0.464, 0.02714, -0.8455, -0.5333, 0.02916, -0.9094, -0.4149, 0.5347, -0.7667, -0.3553, -0.4637, -0.7548, -0.464, -0.4845, -0.7994, -0.3553, 0.02916, -0.9094, -0.4149, 0.02714, -0.8455, -0.5333, -0.8402, -0.4699, -0.2707, -0.8611, -0.4698, -0.1943, -0.4845, -0.7994, -0.3553, -0.4637, -0.7548, -0.464, -0.8402, -0.4699, -0.2707, -0.9983, -0.05748, 0.001073, -0.9996, -0.01702, 0.02102, -0.8611, -0.4698, -0.1943, -0.8852, 0.3726, 0.2785, -0.8706, 0.4341, 0.2314, -0.9996, -0.01702, 0.02102, -0.9983, -0.05748, 0.001073, -0.8852, 0.3726, 0.2785, -0.5284, 0.6982, 0.4829, -0.5155, 0.7668, 0.3825, -0.8706, 0.4341, 0.2314, -0.02658, 0.8295, 0.5578, -0.02876, 0.8989, 0.4372, -0.5155, 0.7668, 0.3825, -0.5284, 0.6982, 0.4829, 0.4826, 0.7307, 0.4829, 0.4653, 0.7983, 0.3825, -0.02876, 0.8989, 0.4372, -0.02658, 0.8295, 0.5578, 0.4826, 0.7307, 0.4829, 0.8595, 0.4286, 0.2785, 0.8409, 0.4892, 0.2315, 0.4653, 0.7983, 0.3825, 0.8592, 0.4877, 0.1548, 0.8409, 0.4892, 0.2315, 0.9987, 0.04718, 0.02105, 0.8894, -0.4137, -0.1943, 0.8692, -0.4725, -0.1461, 1.0, 0.006132, 0.00254, 0.9987, 0.04718, 0.02105, 0.8894, -0.4137, -0.1943, 1.0, 0.006132, 0.00254, 0.8592, 0.4877, 0.1548, 0.9987, 0.04718, 0.02105, 1.0, 0.006132, 0.00254, -0.03052, 0.9506, 0.3088, -0.02876, 0.8989, 0.4372, 0.4653, 0.7983, 0.3825, 0.4805, 0.8352, 0.2675, -0.03052, 0.9506, 0.3088, 0.4653, 0.7983, 0.3825, 0.4805, 0.8352, 0.2675, 0.4653, 0.7983, 0.3825, 0.8409, 0.4892, 0.2315, 0.4805, 0.8352, 0.2675, 0.8409, 0.4892, 0.2315, 0.8592, 0.4877, 0.1548, -0.5331, 0.8027, 0.2675, -0.5155, 0.7668, 0.3825, -0.02876, 0.8989, 0.4372, -0.02876, 0.8989, 0.4372, -0.03052, 0.9506, 0.3088, -0.5331, 0.8027, 0.2675, -0.9983, -0.05813, 0.002501, -0.9996, -0.01702, 0.02102, -0.8706, 0.4341, 0.2314, -0.8887, 0.4316, 0.1548, -0.9983, -0.05813, 0.002501, -0.8706, 0.4341, 0.2314, -0.8887, 0.4316, 0.1548, -0.8706, 0.4341, 0.2314, -0.5155, 0.7668, 0.3825, -0.8887, 0.4316, 0.1548, -0.5155, 0.7668, 0.3825, -0.5331, 0.8027, 0.2675, -0.4594, -0.8518, -0.2517, -0.4845, -0.7994, -0.3553, -0.8611, -0.4698, -0.1943, -0.8371, -0.5272, -0.1461, -0.4594, -0.8518, -0.2517, -0.8611, -0.4698, -0.1943, -0.8371, -0.5272, -0.1461, -0.8611, -0.4698, -0.1943, -0.9996, -0.01702, 0.02102, -0.8371, -0.5272, -0.1461, -0.9996, -0.01702, 0.02102, -0.9983, -0.05813, 0.002501, 0.03084, -0.9567, -0.2895, 0.02916, -0.9094, -0.4149, -0.4845, -0.7994, -0.3553, -0.4845, -0.7994, -0.3553, -0.4594, -0.8518, -0.2517, 0.03084, -0.9567, -0.2895, 0.8692, -0.4725, -0.1461, 0.8894, -0.4137, -0.1943, 0.5347, -0.7667, -0.3553, 0.513, -0.8207, -0.2517, 0.8692, -0.4725, -0.1461, 0.5347, -0.7667, -0.3553, 0.513, -0.8207, -0.2517, 0.5347, -0.7667, -0.3553, 0.02916, -0.9094, -0.4149, 0.513, -0.8207, -0.2517, 0.02916, -0.9094, -0.4149, 0.03084, -0.9567, -0.2895, 1.0, 0.00194, 0.00483, 0.9997, 0.0215, 0.007424, 0.8567, 0.304, 0.4168, 0.862, 0.3209, 0.3925, 0.9987, 0.04718, 0.02105, 0.8409, 0.4892, 0.2315, 0.8595, 0.4286, 0.2785, 1.0, 0.006682, 0.001096])] * 3)])
me_tree_003mesh_004 = bpy.data.meshes.new('Tree_003Mesh.004')
me_tree_003mesh_004.from_pydata([(-1.787, -0.8725, 77.71), (-4.704, -0.9653, 79.21), (-1.804, -0.8877, 77.68), (-4.707, -0.9679, 79.2), (-1.822, -0.8843, 77.65), (-4.71, -0.9673, 79.2), (-1.837, -0.8634, 77.63), (-4.712, -0.9637, 79.19), (-1.844, -0.8305, 77.62), (-4.714, -0.9581, 79.19), (-1.843, -0.7944, 77.62), (-4.713, -0.9519, 79.19), (-1.833, -0.7649, 77.64), (-4.712, -0.9468, 79.19), (-1.817, -0.7497, 77.67), (-4.709, -0.9442, 79.2), (-1.798, -0.753, 77.7), (-4.706, -0.9447, 79.2), (-1.784, -0.774, 77.72), (-4.703, -0.9483, 79.21), (-1.776, -0.8069, 77.73), (-4.702, -0.954, 79.21), (-1.777, -0.8429, 77.73), (-4.702, -0.9602, 79.21), (-3.647, -0.8722, 78.77), (-3.657, -0.8814, 78.75), (-3.668, -0.8794, 78.73), (-3.677, -0.8667, 78.71), (-3.682, -0.8468, 78.71), (-3.681, -0.8249, 78.71), (-3.675, -0.807, 78.72), (-3.665, -0.7979, 78.74), (-3.654, -0.7999, 78.76), (-3.645, -0.8126, 78.77), (-3.64, -0.8325, 78.78), (-3.641, -0.8543, 78.78), (-4.112, -0.8006, 79.1), (-4.117, -0.8052, 79.09), (-4.122, -0.8042, 79.08), (-4.126, -0.7979, 79.08), (-4.129, -0.7881, 79.07), (-4.128, -0.7773, 79.07), (-4.125, -0.7685, 79.08), (-4.12, -0.7639, 79.09), (-4.115, -0.7649, 79.1), (-4.111, -0.7712, 79.1), (-4.108, -0.781, 79.11), (-4.109, -0.7918, 79.11), (0.09786, -0.2658, 77.5), (-4.483, -1.774, 77.97), (0.0983, -0.2829, 77.45), (-4.483, -1.778, 77.96), (0.08998, -0.275, 77.4), (-4.485, -1.776, 77.94), (0.07513, -0.2443, 77.36), (-4.489, -1.768, 77.93), (0.05772, -0.1989, 77.35), (-4.494, -1.756, 77.93), (0.04243, -0.151, 77.36), (-4.498, -1.744, 77.93), (0.03333, -0.1135, 77.39), (-4.5, -1.734, 77.94), (0.03289, -0.09636, 77.44), (-4.5, -1.73, 77.95), (0.04121, -0.1043, 77.49), (-4.498, -1.732, 77.97), (0.05606, -0.135, 77.53), (-4.494, -1.74, 77.98), (0.07347, -0.1804, 77.54), (-4.49, -1.752, 77.98), (0.08877, -0.2283, 77.53), (-4.486, -1.764, 77.98), (-2.361, -1.093, 77.76), (-2.36, -1.107, 77.72), (-2.367, -1.1, 77.68), (-2.379, -1.075, 77.65), (-2.393, -1.039, 77.64), (-2.405, -1.0, 77.65), (-2.413, -0.9699, 77.68), (-2.413, -0.9561, 77.71), (-2.406, -0.9625, 77.75), (-2.394, -0.9873, 77.79), (-2.38, -1.024, 77.8), (-2.368, -1.063, 77.79), (-3.409, -1.457, 77.84), (-3.409, -1.468, 77.81), (-3.414, -1.463, 77.78), (-3.423, -1.444, 77.76), (-3.433, -1.417, 77.75), (-3.443, -1.387, 77.75), (-3.448, -1.364, 77.77), (-3.449, -1.354, 77.8), (-3.443, -1.359, 77.83), (-3.434, -1.377, 77.86), (-3.424, -1.405, 77.87), (-3.414, -1.435, 77.86)], [], [(3, 5, 38, 37), (7, 39, 38, 5), (9, 11, 41, 40), (7, 9, 40, 39), (13, 42, 41, 11), (15, 43, 42, 13), (17, 44, 43, 15), (17, 19, 45, 44), (21, 46, 45, 19), (21, 23, 47, 46), (1, 36, 47, 23), (24, 25, 0, 22), (16, 33, 34, 18), (34, 35, 20, 18), (12, 31, 32, 14), (32, 33, 16, 14), (8, 29, 30, 10), (30, 31, 12, 10), (2, 26, 27, 4), (27, 28, 6, 4), (28, 29, 8, 6), (25, 26, 2, 0), (36, 24, 35, 47), (34, 33, 45, 46), (47, 35, 34, 46), (32, 31, 43, 44), (45, 33, 32, 44), (43, 31, 30, 42), (42, 30, 29, 41), (27, 26, 38, 39), (28, 27, 39, 40), (41, 29, 28, 40), (25, 24, 36, 37), (38, 26, 25, 37), (51, 85, 84, 49), (53, 86, 85, 51), (53, 55, 87, 86), (57, 88, 87, 55), (59, 89, 88, 57), (59, 61, 90, 89), (63, 91, 90, 61), (63, 65, 92, 91), (67, 93, 92, 65), (69, 94, 93, 67), (69, 71, 95, 94), (84, 72, 83, 95), (73, 74, 50, 48), (70, 72, 73, 48), (66, 64, 81, 82), (82, 83, 68, 66), (62, 80, 81, 64), (79, 80, 62, 60), (56, 54, 76, 77), (78, 79, 60, 58, 77), (58, 56, 77), (52, 75, 76, 54), (74, 75, 52, 50), (84, 85, 73, 72), (82, 81, 93, 94), (95, 83, 82, 94), (93, 81, 80, 92), (79, 78, 90, 91), (92, 80, 79, 91), (77, 76, 88, 89), (90, 78, 77, 89), (88, 76, 75, 87), (74, 73, 85, 86), (87, 75, 74, 86), (68, 83, 72, 70), (84, 95, 71, 49), (20, 35, 24, 22), (3, 37, 36, 1)])
me_tree_003mesh_004.polygons.foreach_set('use_smooth', [True] * 72)
me_tree_003mesh_004.materials.append(mat_tree_003mat)
me_tree_003mesh_004.use_remesh_fix_poles = True
me_tree_003mesh_004.use_remesh_preserve_attributes = False
me_tree_003mesh_004.use_mirror_vertex_groups = False
me_tree_003mesh_004.update()
me_tree_003mesh_004.normals_split_custom_set([tuple(v) for v in zip(*[iter([0.2615, -0.9649, -0.02544, 0.1458, -0.8602, -0.4887, -0.07188, -0.9417, -0.3286, 0.1448, -0.9763, 0.1612, 0.004035, -0.5801, -0.8145, -0.2783, -0.6338, -0.7217, -0.07188, -0.9417, -0.3286, 0.1458, -0.8602, -0.4887, -0.1413, -0.1828, -0.9729, -0.2684, 0.286, -0.9199, -0.433, 0.3876, -0.8138, -0.4109, -0.1417, -0.9006, 0.004035, -0.5801, -0.8145, -0.1413, -0.1828, -0.9729, -0.4109, -0.1417, -0.9006, -0.2783, -0.6338, -0.7217, -0.337, 0.7222, -0.604, -0.3415, 0.7984, -0.4959, -0.433, 0.3876, -0.8138, -0.2684, 0.286, -0.9199, -0.3062, 0.9482, -0.08486, -0.1623, 0.9852, -0.05559, -0.3415, 0.7984, -0.4959, -0.337, 0.7222, -0.604, -0.1876, 0.8774, 0.4416, 0.05353, 0.9195, 0.3894, -0.1623, 0.9852, -0.05559, -0.3062, 0.9482, -0.08486, -0.1876, 0.8774, 0.4416, -0.02836, 0.5728, 0.8192, 0.245, 0.63, 0.7369, 0.05353, 0.9195, 0.3894, 0.1338, 0.1187, 0.9839, 0.3637, 0.1875, 0.9125, 0.245, 0.63, 0.7369, -0.02836, 0.5728, 0.8192, 0.1338, 0.1187, 0.9839, 0.2641, -0.3989, 0.8782, 0.3856, -0.3087, 0.8695, 0.3637, 0.1875, 0.9125, 0.3128, -0.8122, 0.4925, 0.3086, -0.737, 0.6014, 0.3856, -0.3087, 0.8695, 0.2641, -0.3989, 0.8782, 0.2967, -0.7777, 0.5543, 0.02831, -0.9859, 0.1652, 0.3132, -0.7693, 0.5569, 0.4591, -0.3466, 0.818, 0.1527, 0.9377, 0.3121, 0.4287, 0.6384, 0.6393, 0.5314, 0.1619, 0.8315, 0.3664, 0.6388, 0.6765, 0.5314, 0.1619, 0.8315, 0.4821, -0.3579, 0.7997, 0.4784, 0.1687, 0.8618, 0.3664, 0.6388, 0.6765, -0.3381, 0.769, -0.5425, -0.0853, 0.9835, -0.1595, 0.2019, 0.9399, 0.2754, -0.1051, 0.9854, -0.1342, 0.2019, 0.9399, 0.2754, 0.4287, 0.6384, 0.6393, 0.1527, 0.9377, 0.3121, -0.1051, 0.9854, -0.1342, -0.5033, -0.1691, -0.8474, -0.5308, 0.3347, -0.7786, -0.3543, 0.7601, -0.5446, -0.4839, 0.3464, -0.8036, -0.3543, 0.7601, -0.5446, -0.0853, 0.9835, -0.1595, -0.3381, 0.769, -0.5425, -0.4839, 0.3464, -0.8036, 0.08019, -0.9857, 0.1485, -0.2502, -0.9324, -0.2609, -0.468, -0.6366, -0.613, -0.1776, -0.938, -0.2977, -0.468, -0.6366, -0.613, -0.5709, -0.1754, -0.8021, -0.3912, -0.639, -0.6623, -0.1776, -0.938, -0.2977, -0.5709, -0.1754, -0.8021, -0.5308, 0.3347, -0.7786, -0.5033, -0.1691, -0.8474, -0.3912, -0.639, -0.6623, 0.02831, -0.9859, 0.1652, -0.2502, -0.9324, -0.2609, 0.08019, -0.9857, 0.1485, 0.3132, -0.7693, 0.5569, 0.3086, -0.737, 0.6014, 0.2967, -0.7777, 0.5543, 0.4821, -0.3579, 0.7997, 0.3856, -0.3087, 0.8695, 0.5314, 0.1619, 0.8315, 0.4287, 0.6384, 0.6393, 0.245, 0.63, 0.7369, 0.3637, 0.1875, 0.9125, 0.3856, -0.3087, 0.8695, 0.4821, -0.3579, 0.7997, 0.5314, 0.1619, 0.8315, 0.3637, 0.1875, 0.9125, 0.2019, 0.9399, 0.2754, -0.0853, 0.9835, -0.1595, -0.1623, 0.9852, -0.05559, 0.05353, 0.9195, 0.3894, 0.245, 0.63, 0.7369, 0.4287, 0.6384, 0.6393, 0.2019, 0.9399, 0.2754, 0.05353, 0.9195, 0.3894, -0.1623, 0.9852, -0.05559, -0.0853, 0.9835, -0.1595, -0.3543, 0.7601, -0.5446, -0.3415, 0.7984, -0.4959, -0.3415, 0.7984, -0.4959, -0.3543, 0.7601, -0.5446, -0.5308, 0.3347, -0.7786, -0.433, 0.3876, -0.8138, -0.468, -0.6366, -0.613, -0.2502, -0.9324, -0.2609, -0.07188, -0.9417, -0.3286, -0.2783, -0.6338, -0.7217, -0.5709, -0.1754, -0.8021, -0.468, -0.6366, -0.613, -0.2783, -0.6338, -0.7217, -0.4109, -0.1417, -0.9006, -0.433, 0.3876, -0.8138, -0.5308, 0.3347, -0.7786, -0.5709, -0.1754, -0.8021, -0.4109, -0.1417, -0.9006, 0.02831, -0.9859, 0.1652, 0.2967, -0.7777, 0.5543, 0.3086, -0.737, 0.6014, 0.1448, -0.9763, 0.1612, -0.07188, -0.9417, -0.3286, -0.2502, -0.9324, -0.2609, 0.02831, -0.9859, 0.1652, 0.1448, -0.9763, 0.1612, 0.2857, -0.9556, 0.07177, 0.3072, -0.9498, 0.05983, 0.3035, -0.7798, 0.5476, 0.2961, -0.7758, 0.5572, 0.1904, -0.8811, -0.433, 0.2231, -0.8686, -0.4424, 0.3072, -0.9498, 0.05983, 0.2857, -0.9556, 0.07177, 0.1904, -0.8811, -0.433, 0.0358, -0.571, -0.8202, 0.07386, -0.559, -0.8259, 0.2231, -0.8686, -0.4424, -0.1364, -0.1094, -0.9846, -0.101, -0.1033, -0.9895, 0.07386, -0.559, -0.8259, 0.0358, -0.571, -0.8202, -0.2795, 0.3786, -0.8824, -0.2553, 0.3783, -0.8898, -0.101, -0.1033, -0.9895, -0.1364, -0.1094, -0.9846, -0.2795, 0.3786, -0.8824, -0.3551, 0.7619, -0.5417, -0.3479, 0.7581, -0.5516, -0.2553, 0.3783, -0.8898, -0.3433, 0.9376, -0.05546, -0.3534, 0.9333, -0.06385, -0.3479, 0.7581, -0.5516, -0.3551, 0.7619, -0.5417, -0.3433, 0.9376, -0.05546, -0.2477, 0.8604, 0.4454, -0.2699, 0.8551, 0.4427, -0.3534, 0.9333, -0.06385, -0.09426, 0.5523, 0.8283, -0.1194, 0.5435, 0.8309, -0.2699, 0.8551, 0.4427, -0.2477, 0.8604, 0.4454, 0.07647, 0.09507, 0.9925, 0.05731, 0.08267, 0.9949, -0.1194, 0.5435, 0.8309, -0.09426, 0.5523, 0.8283, 0.07647, 0.09507, 0.9925, 0.2195, -0.3911, 0.8938, 0.2122, -0.4023, 0.8906, 0.05731, 0.08267, 0.9949, 0.3035, -0.7798, 0.5476, 0.3129, -0.7719, 0.5534, 0.2137, -0.3948, 0.8936, 0.2122, -0.4023, 0.8906, 0.3263, -0.9431, 0.06467, 0.2486, -0.8621, -0.4416, 0.3224, -0.9445, 0.0627, 0.3179, -0.7718, 0.5506, 0.2262, -0.393, 0.8913, 0.3129, -0.7719, 0.5534, 0.3263, -0.9431, 0.06467, 0.3179, -0.7718, 0.5506, -0.1041, 0.5488, 0.8294, -0.254, 0.8595, 0.4435, -0.1254, 0.5412, 0.8315, 0.05375, 0.08567, 0.9949, 0.05375, 0.08567, 0.9949, 0.2137, -0.3948, 0.8936, 0.07164, 0.09043, 0.9933, -0.1041, 0.5488, 0.8294, -0.338, 0.9392, -0.06095, -0.2728, 0.852, 0.4468, -0.1254, 0.5412, 0.8315, -0.254, 0.8595, 0.4435, -0.3512, 0.9346, -0.05698, -0.2728, 0.852, 0.4468, -0.338, 0.9392, -0.06095, -0.3334, 0.7665, -0.5489, -0.08667, -0.09543, -0.9917, 0.08847, -0.5542, -0.8277, -0.07788, -0.09104, -0.9928, -0.2384, 0.391, -0.889, -0.3382, 0.7664, -0.5462, -0.3512, 0.9346, -0.05698, -0.3334, 0.7665, -0.5489, -0.2413, 0.3878, -0.8896, -0.2384, 0.391, -0.889, -0.2413, 0.3878, -0.8896, -0.08667, -0.09543, -0.9917, -0.2384, 0.391, -0.889, 0.2384, -0.8649, -0.4418, 0.1006, -0.5501, -0.8291, -0.07788, -0.09104, -0.9928, 0.08847, -0.5542, -0.8277, 0.2486, -0.8621, -0.4416, 0.1006, -0.5501, -0.8291, 0.2384, -0.8649, -0.4418, 0.3224, -0.9445, 0.0627, 0.3035, -0.7798, 0.5476, 0.3072, -0.9498, 0.05983, 0.3263, -0.9431, 0.06467, 0.3129, -0.7719, 0.5534, 0.05375, 0.08567, 0.9949, -0.1254, 0.5412, 0.8315, -0.1194, 0.5435, 0.8309, 0.05731, 0.08267, 0.9949, 0.2122, -0.4023, 0.8906, 0.2137, -0.3948, 0.8936, 0.05375, 0.08567, 0.9949, 0.05731, 0.08267, 0.9949, -0.1194, 0.5435, 0.8309, -0.1254, 0.5412, 0.8315, -0.2728, 0.852, 0.4468, -0.2699, 0.8551, 0.4427, -0.3512, 0.9346, -0.05698, -0.3382, 0.7664, -0.5462, -0.3479, 0.7581, -0.5516, -0.3534, 0.9333, -0.06385, -0.2699, 0.8551, 0.4427, -0.2728, 0.852, 0.4468, -0.3512, 0.9346, -0.05698, -0.3534, 0.9333, -0.06385, -0.2384, 0.391, -0.889, -0.07788, -0.09104, -0.9928, -0.101, -0.1033, -0.9895, -0.2553, 0.3783, -0.8898, -0.3479, 0.7581, -0.5516, -0.3382, 0.7664, -0.5462, -0.2384, 0.391, -0.889, -0.2553, 0.3783, -0.8898, -0.101, -0.1033, -0.9895, -0.07788, -0.09104, -0.9928, 0.1006, -0.5501, -0.8291, 0.07386, -0.559, -0.8259, 0.2486, -0.8621, -0.4416, 0.3263, -0.9431, 0.06467, 0.3072, -0.9498, 0.05983, 0.2231, -0.8686, -0.4424, 0.07386, -0.559, -0.8259, 0.1006, -0.5501, -0.8291, 0.2486, -0.8621, -0.4416, 0.2231, -0.8686, -0.4424, 0.07164, 0.09043, 0.9933, 0.2137, -0.3948, 0.8936, 0.3129, -0.7719, 0.5534, 0.2262, -0.393, 0.8913, 0.3035, -0.7798, 0.5476, 0.2122, -0.4023, 0.8906, 0.2195, -0.3911, 0.8938, 0.2961, -0.7758, 0.5572, 0.4784, 0.1687, 0.8618, 0.4821, -0.3579, 0.7997, 0.2967, -0.7777, 0.5543, 0.4591, -0.3466, 0.818, 0.2615, -0.9649, -0.02544, 0.1448, -0.9763, 0.1612, 0.3086, -0.737, 0.6014, 0.3128, -0.8122, 0.4925])] * 3)])

# ---- objects
ob_tree004 = bpy.data.objects.new('Tree004', me_tree004mesh)
ob_treebranch001 = bpy.data.objects.new('TreeBranch001', me_tree_003mesh_001)
ob_treebranch002 = bpy.data.objects.new('TreeBranch002', me_tree_003mesh_002)
ob_treebranch003 = bpy.data.objects.new('TreeBranch003', me_tree_003mesh_003)
ob_treebranch004 = bpy.data.objects.new('TreeBranch004', me_tree_003mesh_004)

# ---- transforms, parenting, visibility, modifiers, constraints
ob_tree004.location = (0.0, 0.0, 0.0)
ob_tree004.scale = (5.0, 5.0, 5.0)
ob_tree004.color = (0.8, 0.8, 0.8, 1.0)
ob_tree004.lineart.crease_threshold = 0.0
ob_treebranch001.location = (-0.5514, -1.485, 3.477)
ob_treebranch001.color = (0.8, 0.8, 0.8, 1.0)
ob_treebranch001.lineart.crease_threshold = 0.0
ob_treebranch002.location = (-1.765, 3.309, 0.1299)
ob_treebranch002.color = (0.8, 0.8, 0.8, 1.0)
ob_treebranch002.lineart.crease_threshold = 0.0
ob_treebranch003.location = (0.0, 0.0, 0.0)
ob_treebranch003.color = (0.8, 0.8, 0.8, 1.0)
ob_treebranch003.lineart.crease_threshold = 0.0
ob_treebranch004.location = (0.0, 0.0, 0.0)
ob_treebranch004.color = (0.8, 0.8, 0.8, 1.0)
ob_treebranch004.lineart.crease_threshold = 0.0

# ---- collection membership
scene.collection.objects.link(ob_tree004)
scene.collection.objects.link(ob_treebranch001)
scene.collection.objects.link(ob_treebranch002)
scene.collection.objects.link(ob_treebranch003)
scene.collection.objects.link(ob_treebranch004)

# ---- scene / render settings (as saved in the file)
scene.frame_start = 1; scene.frame_end = 250; scene.frame_set(1)
scene.render.engine = 'BLENDER_EEVEE_NEXT'
scene.render.fps = 30
scene.cycles.use_denoising = False
scene.cycles.samples = 128
scene.cycles.sampling_pattern = 'TABULATED_SOBOL'
scene.cycles.use_adaptive_sampling = False
scene.cycles.use_light_tree = False
scene.view_settings.view_transform = 'Filmic'
bpy.context.view_layer.update()

# ---- added for rendering (the .blend has no active camera and no usable light): camera, sun
cam_auto = bpy.data.cameras.new('AutoCamera')
cam_auto.lens = 50.0
cam_auto.sensor_width = 36.0
cam_auto.clip_end = 1804.0
ob_auto_camera = bpy.data.objects.new('AutoCamera', cam_auto)
scene.collection.objects.link(ob_auto_camera)
ob_auto_camera.location = (101.476, -124.064, 137.132)
ob_auto_camera.rotation_euler = (1.09748, -7.21219e-08, 0.694738)
scene.camera = ob_auto_camera
light_auto_sun = bpy.data.lights.new('AutoSun', 'SUN')
light_auto_sun.energy = 3.0
light_auto_sun.angle = 0.0523599
ob_auto_sun = bpy.data.objects.new('AutoSun', light_auto_sun)
scene.collection.objects.link(ob_auto_sun)
ob_auto_sun.rotation_euler = (0.872665, 0.174533, 0.523599)
bpy.context.view_layer.update()

